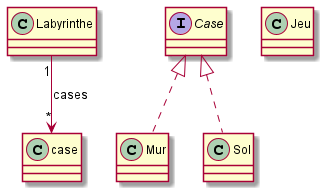

The diagram above was rendered by PlantUML. Its source (embedded in the PNG):
@startuml

class Labyrinthe {

}
Labyrinthe "1" --> "*" case : cases

interface Case {

}

class Mur implements Case {

}

class Sol implements Case {

}

class Jeu {

}



@enduml